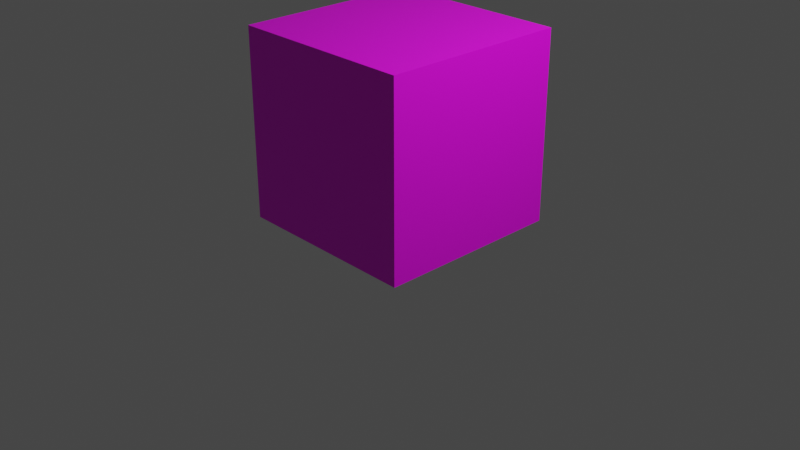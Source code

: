 # Source: startup.blend  (saved by Blender 3.6.11; exported with 4.5.12 LTS)
import bpy
from mathutils import Matrix  # noqa: F401  (used for matrix-valued properties, if any)

bpy.ops.wm.read_factory_settings(use_empty=True)
scene = bpy.context.scene
scene.name = 'Scene'

# ---- collections
col_cutters = bpy.data.collections.new('Cutters'); scene.collection.children.link(col_cutters)
col_objects = bpy.data.collections.new('Objects'); scene.collection.children.link(col_objects)
col_scene = bpy.data.collections.new('Scene'); scene.collection.children.link(col_scene)
col_references = bpy.data.collections.new('References'); scene.collection.children.link(col_references)
col_export = bpy.data.collections.new('Export'); scene.collection.children.link(col_export)

# ---- images (referenced by path relative to the original .blend; pixels are not part of the script)
import os
ASSET_DIR = os.environ.get("B2B_ASSET_DIR", "")  # directory of the original .blend (textures are referenced by path, not embedded)
HERE = os.path.dirname(os.path.abspath(__file__))  # packed textures are extracted next to this script under _unpacked/

def load_image(name, relpath, width, height, colorspace="sRGB"):
    """Load a texture the original file referenced (path relative to the .blend, or extracted next to this script)."""
    p = next((c for c in (os.path.join(HERE, relpath), os.path.join(ASSET_DIR, relpath)) if relpath and os.path.exists(c)), "")
    if p:
        img = bpy.data.images.load(p, check_existing=True)
        img.name = name
    else:  # same state as the original file: an image datablock whose file is absent (Cycles renders it pink)
        img = bpy.data.images.new(name, width, height)
        img.source = "FILE"
        img.filepath = "//" + (relpath or name)
    img.colorspace_settings.name = colorspace
    return img
img_uv_grid = load_image('UV Grid', '', 1024, 1024, 'sRGB')

# ---- materials (node trees are filled in below, after node groups)
mat_uv_grid = bpy.data.materials.new('UV Grid')
mat_uv_grid.use_transparent_shadow = False

# ---- node groups
ng_auto_smooth = bpy.data.node_groups.new('Auto Smooth', 'GeometryNodeTree')
_s = ng_auto_smooth.interface.new_socket(name='Geometry', in_out='OUTPUT', socket_type='NodeSocketGeometry')
_s = ng_auto_smooth.interface.new_socket(name='Geometry', in_out='INPUT', socket_type='NodeSocketGeometry')
_s = ng_auto_smooth.interface.new_socket(name='Angle', in_out='INPUT', socket_type='NodeSocketFloat')
_s.subtype = 'ANGLE'
_s.min_value = 0.0
_s.max_value = 3.142
ng_auto_smooth.is_modifier = True
_N = ng_auto_smooth.nodes; _L = ng_auto_smooth.links
n0 = _N.new('NodeGroupOutput'); n0.name = 'Group Output'; n0.location = (480, -100)
n1 = _N.new('NodeGroupInput'); n1.name = 'Group Input'; n1.location = (-420, -300)
n2 = _N.new('NodeGroupInput'); n2.name = 'Group Input.001'; n2.location = (-60, -100)
n3 = _N.new('GeometryNodeSetShadeSmooth'); n3.name = 'Set Shade Smooth'; n3.location = (120, -100)
n3.domain = 'EDGE'
n4 = _N.new('GeometryNodeSetShadeSmooth'); n4.name = 'Set Shade Smooth.001'; n4.location = (300, -100)
n5 = _N.new('GeometryNodeInputMeshEdgeAngle'); n5.name = 'Edge Angle'; n5.location = (-420, -220)
n6 = _N.new('GeometryNodeInputEdgeSmooth'); n6.name = 'Is Edge Smooth'; n6.location = (-60, -160)
n7 = _N.new('GeometryNodeInputShadeSmooth'); n7.name = 'Is Face Smooth'; n7.location = (-240, -340)
n8 = _N.new('FunctionNodeBooleanMath'); n8.name = 'Boolean Math'; n8.location = (-60, -220)
n9 = _N.new('FunctionNodeCompare'); n9.name = 'Compare'; n9.location = (-240, -180)
n9.operation = 'LESS_EQUAL'
_L.new(n5.outputs[0], n9.inputs[0])
_L.new(n4.outputs[0], n0.inputs[0])
_L.new(n1.outputs[1], n9.inputs[1])
_L.new(n9.outputs[0], n8.inputs[0])
_L.new(n7.outputs[0], n8.inputs[1])
_L.new(n2.outputs[0], n3.inputs[0])
_L.new(n6.outputs[0], n3.inputs[1])
_L.new(n3.outputs[0], n4.inputs[0])
_L.new(n8.outputs[0], n3.inputs[2])
n0.is_active_output = True

# ---- material node trees
mat_uv_grid.use_nodes = True; mat_uv_grid.node_tree.nodes.clear()
_N = mat_uv_grid.node_tree.nodes; _L = mat_uv_grid.node_tree.links
n0 = _N.new('ShaderNodeBsdfPrincipled'); n0.name = 'Principled BSDF'; n0.location = (10, 300)
n0.distribution = 'GGX'
n0.subsurface_method = 'RANDOM_WALK_SKIN'
n0.inputs[3].default_value = 1.45
n0.inputs[27].default_value = (0.0, 0.0, 0.0, 1.0)
n0.inputs[28].default_value = 1.0
n1 = _N.new('ShaderNodeOutputMaterial'); n1.name = 'Material Output'; n1.location = (300, 300)
n2 = _N.new('ShaderNodeTexImage'); n2.name = 'Image Texture'; n2.location = (1184, 212)
n3 = _N.new('ShaderNodeTexImage'); n3.name = 'Image Texture.001'; n3.location = (-356, 241)
n3.image = img_uv_grid
_L.new(n0.outputs[0], n1.inputs[0])
_L.new(n3.outputs[0], n0.inputs[0])
n1.is_active_output = True

# ---- world
world_world = bpy.data.worlds.new('World'); scene.world = world_world
world_world.use_nodes = True; world_world.node_tree.nodes.clear()
_N = world_world.node_tree.nodes; _L = world_world.node_tree.links
n0 = _N.new('ShaderNodeOutputWorld'); n0.name = 'World Output'; n0.location = (300, 300)
n1 = _N.new('ShaderNodeBackground'); n1.name = 'Background'; n1.location = (10, 300)
n1.inputs[0].default_value = (0.05088, 0.05088, 0.05088, 1.0)
_L.new(n1.outputs[0], n0.inputs[0])
n0.is_active_output = True
world_world.color = (0.05088, 0.05088, 0.05088)
world_world.use_sun_shadow = False
world_world.sun_shadow_jitter_overblur = 0.0

# ---- cameras
cam_camera = bpy.data.cameras.new('Camera')
cam_camera.clip_end = 100.0
cam_camera.ortho_scale = 7.314

# ---- lights
light_light = bpy.data.lights.new('Light', 'POINT')
light_light.transmission_factor = 0.0
light_light.energy = 1000.0
light_light.shadow_soft_size = 0.1
light_light.shadow_maximum_resolution = 0.006
light_light.use_absolute_resolution = True

# ---- meshes
me_cube = bpy.data.meshes.new('Cube')
me_cube.from_pydata([(-1.0, -1.0, 0.0), (-1.0, -1.0, 2.0), (-1.0, 1.0, 0.0), (-1.0, 1.0, 2.0), (1.0, -1.0, 0.0), (1.0, -1.0, 2.0), (1.0, 1.0, 0.0), (1.0, 1.0, 2.0)], [], [(0, 1, 3, 2), (2, 3, 7, 6), (6, 7, 5, 4), (4, 5, 1, 0), (2, 6, 4, 0), (7, 3, 1, 5)])
me_cube.polygons.foreach_set('use_smooth', [True] * 6)
_uv = me_cube.uv_layers.new(name='UVMap')
_uv.uv.foreach_set('vector', [0.375, 0.0, 0.625, 0.0, 0.625, 0.25, 0.375, 0.25, 0.375, 0.25, 0.625, 0.25, 0.625, 0.5, 0.375, 0.5, 0.375, 0.5, 0.625, 0.5, 0.625, 0.75, 0.375, 0.75, 0.375, 0.75, 0.625, 0.75, 0.625, 1.0, 0.375, 1.0, 0.125, 0.5, 0.375, 0.5, 0.375, 0.75, 0.125, 0.75, 0.625, 0.5, 0.875, 0.5, 0.875, 0.75, 0.625, 0.75])
me_cube.materials.append(mat_uv_grid)
me_cube.use_remesh_fix_poles = True
me_cube.use_remesh_preserve_attributes = False
me_cube.use_mirror_vertex_groups = False
me_cube.update()

# ---- objects
ob_cube = bpy.data.objects.new('Cube', me_cube)
ob_light = bpy.data.objects.new('Light', light_light)
ob_camera = bpy.data.objects.new('Camera', cam_camera)
ob_front = bpy.data.objects.new('Front', None)
ob_center = bpy.data.objects.new('Center', None)

# ---- transforms, parenting, visibility, modifiers, constraints
ob_cube.location = (0.0, 0.0, 0.0)
ob_cube.lineart.crease_threshold = 0.0
_m = ob_cube.modifiers.new('Auto Smooth', 'NODES')
_m.node_group = ng_auto_smooth
_gi = [s.identifier for s in ng_auto_smooth.interface.items_tree if s.item_type == 'SOCKET' and s.in_out == 'INPUT']
_m[_gi[1]] = 0.5236  # Angle
ob_light.location = (4.076, 1.005, 5.904)
ob_light.rotation_euler = (0.6503, 0.05522, 1.866)
ob_light.lock_rotations_4d = False
ob_light.empty_display_type = 'ARROWS'
ob_light.color = (0.0, 0.0, 0.0, 0.0)
ob_light.lineart.crease_threshold = 0.0
ob_camera.location = (7.359, -6.926, 4.958)
ob_camera.rotation_euler = (1.109, 0.0, 0.8149)
ob_camera.lock_rotations_4d = False
ob_camera.empty_display_type = 'ARROWS'
ob_camera.color = (0.0, 0.0, 0.0, 0.0)
ob_camera.display_type = 'WIRE'
ob_camera.lineart.crease_threshold = 0.0
ob_front.location = (0.0, 0.0, 0.0)
ob_front.rotation_euler = (0.0, 1.571, 0.0)
ob_front.scale = (2.0, 2.0, 2.0)
ob_front.empty_display_type = 'SINGLE_ARROW'
ob_center.location = (0.0, 0.0, 0.0)

# ---- collection membership
col_objects.objects.link(ob_cube)
col_scene.objects.link(ob_light)
col_scene.objects.link(ob_camera)
col_references.objects.link(ob_front)
col_references.objects.link(ob_center)

# ---- scene / render settings (as saved in the file)
scene.camera = ob_camera
scene.frame_start = 1; scene.frame_end = 250; scene.frame_set(1)
scene.render.engine = 'BLENDER_EEVEE_NEXT'
scene.cycles.use_denoising = False
scene.cycles.sampling_pattern = 'TABULATED_SOBOL'
scene.eevee.use_volumetric_shadows = True
scene.eevee.use_gtao = True
scene.eevee.gtao_distance = 20.0
scene.eevee.use_raytracing = True
scene.view_settings.view_transform = 'Filmic'
bpy.context.view_layer.update()
